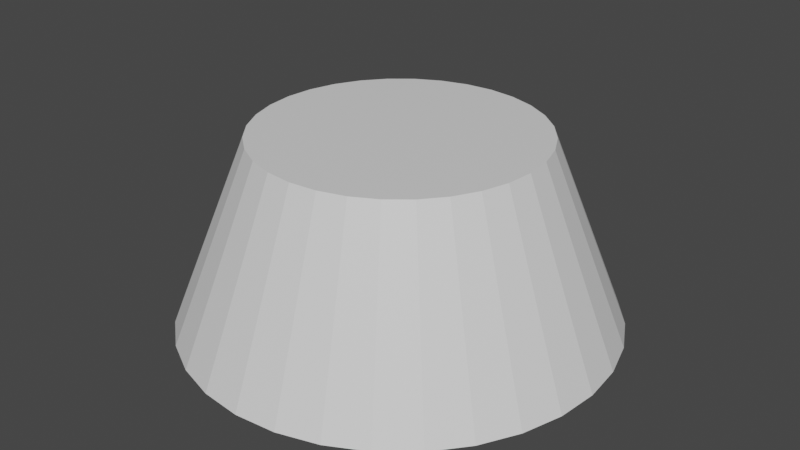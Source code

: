 # Source: convention_light.blend  (saved by Blender 3.6.11; exported with 4.5.12 LTS)
import bpy
from mathutils import Matrix  # noqa: F401  (used for matrix-valued properties, if any)

bpy.ops.wm.read_factory_settings(use_empty=True)
scene = bpy.context.scene
scene.name = 'Scene'

# ---- collections
col_collection = bpy.data.collections.new('Collection'); scene.collection.children.link(col_collection)

# ---- materials (node trees are filled in below, after node groups)
mat_material_001 = bpy.data.materials.new('Material.001')
mat_material_001.use_transparent_shadow = False
mat_material_002 = bpy.data.materials.new('Material.002')
mat_material_002.use_transparent_shadow = False

# ---- material node trees
mat_material_001.use_nodes = True; mat_material_001.node_tree.nodes.clear()
_N = mat_material_001.node_tree.nodes; _L = mat_material_001.node_tree.links
n0 = _N.new('ShaderNodeBsdfPrincipled'); n0.name = 'Principled BSDF'; n0.location = (10, 300)
n0.distribution = 'GGX'
n0.subsurface_method = 'RANDOM_WALK_SKIN'
n0.inputs[3].default_value = 1.45
n0.inputs[27].default_value = (0.0, 0.0, 0.0, 1.0)
n0.inputs[28].default_value = 1.0
n1 = _N.new('ShaderNodeOutputMaterial'); n1.name = 'Material Output'; n1.location = (300, 300)
_L.new(n0.outputs[0], n1.inputs[0])
n1.is_active_output = True
mat_material_002.use_nodes = True; mat_material_002.node_tree.nodes.clear()
_N = mat_material_002.node_tree.nodes; _L = mat_material_002.node_tree.links
n0 = _N.new('ShaderNodeBsdfPrincipled'); n0.name = 'Principled BSDF'; n0.location = (10, 300)
n0.distribution = 'GGX'
n0.subsurface_method = 'RANDOM_WALK_SKIN'
n0.inputs[3].default_value = 1.45
n0.inputs[27].default_value = (0.0, 0.0, 0.0, 1.0)
n0.inputs[28].default_value = 1.0
n1 = _N.new('ShaderNodeOutputMaterial'); n1.name = 'Material Output'; n1.location = (300, 300)
_L.new(n0.outputs[0], n1.inputs[0])
n1.is_active_output = True

# ---- world
world_world = bpy.data.worlds.new('World'); scene.world = world_world
world_world.use_nodes = True; world_world.node_tree.nodes.clear()
_N = world_world.node_tree.nodes; _L = world_world.node_tree.links
n0 = _N.new('ShaderNodeOutputWorld'); n0.name = 'World Output'; n0.location = (300, 300)
n1 = _N.new('ShaderNodeBackground'); n1.name = 'Background'; n1.location = (10, 300)
n1.inputs[0].default_value = (0.05088, 0.05088, 0.05088, 1.0)
_L.new(n1.outputs[0], n0.inputs[0])
n0.is_active_output = True
world_world.color = (0.05088, 0.05088, 0.05088)
world_world.use_sun_shadow = False
world_world.sun_shadow_jitter_overblur = 0.0

# ---- meshes
me_cylinder = bpy.data.meshes.new('Cylinder')
me_cylinder.from_pydata([(2.821e-09, 0.482, -0.4861), (4.006e-09, 0.3627, 0.0), (0.09403, 0.4727, -0.4861), (0.07076, 0.3557, 0.0), (0.1844, 0.4453, -0.4861), (0.1388, 0.3351, 0.0), (0.2678, 0.4008, -0.4861), (0.2015, 0.3016, 0.0), (0.3408, 0.3408, -0.4861), (0.2565, 0.2565, 0.0), (0.4008, 0.2678, -0.4861), (0.3016, 0.2015, 0.0), (0.4453, 0.1844, -0.4861), (0.3351, 0.1388, 0.0), (0.4727, 0.09403, -0.4861), (0.3557, 0.07076, 0.0), (0.482, -1.781e-09, -0.4861), (0.3627, -1.781e-09, 0.0), (0.4727, -0.09403, -0.4861), (0.3557, -0.07076, 0.0), (0.4453, -0.1844, -0.4861), (0.3351, -0.1388, 0.0), (0.4008, -0.2678, -0.4861), (0.3016, -0.2015, 0.0), (0.3408, -0.3408, -0.4861), (0.2565, -0.2565, 0.0), (0.2678, -0.4008, -0.4861), (0.2015, -0.3016, 0.0), (0.1844, -0.4453, -0.4861), (0.1388, -0.3351, 0.0), (0.09403, -0.4727, -0.4861), (0.07076, -0.3557, 0.0), (2.821e-09, -0.482, -0.4861), (4.006e-09, -0.3627, 0.0), (-0.09403, -0.4727, -0.4861), (-0.07076, -0.3557, 0.0), (-0.1844, -0.4453, -0.4861), (-0.1388, -0.3351, 0.0), (-0.2678, -0.4008, -0.4861), (-0.2015, -0.3016, 0.0), (-0.3408, -0.3408, -0.4861), (-0.2565, -0.2565, 0.0), (-0.4008, -0.2678, -0.4861), (-0.3016, -0.2015, 0.0), (-0.4453, -0.1844, -0.4861), (-0.3351, -0.1388, 0.0), (-0.4727, -0.09403, -0.4861), (-0.3557, -0.07076, 0.0), (-0.482, -1.781e-09, -0.4861), (-0.3627, -1.781e-09, 0.0), (-0.4727, 0.09403, -0.4861), (-0.3557, 0.07076, 0.0), (-0.4453, 0.1844, -0.4861), (-0.3351, 0.1388, 0.0), (-0.4008, 0.2678, -0.4861), (-0.3016, 0.2015, 0.0), (-0.3408, 0.3408, -0.4861), (-0.2565, 0.2565, 0.0), (-0.2678, 0.4008, -0.4861), (-0.2015, 0.3016, 0.0), (-0.1844, 0.4453, -0.4861), (-0.1388, 0.3351, 0.0), (-0.09403, 0.4727, -0.4861), (-0.07076, 0.3557, 0.0), (2.821e-09, 0.5586, -0.4861), (0.109, 0.5478, -0.4861), (0.2137, 0.516, -0.4861), (0.3103, 0.4644, -0.4861), (0.395, 0.395, -0.4861), (0.4644, 0.3103, -0.4861), (0.516, 0.2137, -0.4861), (0.5478, 0.109, -0.4861), (0.5586, -1.781e-09, -0.4861), (0.5478, -0.109, -0.4861), (0.516, -0.2137, -0.4861), (0.4644, -0.3103, -0.4861), (0.395, -0.395, -0.4861), (0.3103, -0.4644, -0.4861), (0.2137, -0.516, -0.4861), (0.109, -0.5478, -0.4861), (2.821e-09, -0.5586, -0.4861), (-0.109, -0.5478, -0.4861), (-0.2137, -0.516, -0.4861), (-0.3103, -0.4644, -0.4861), (-0.395, -0.395, -0.4861), (-0.4644, -0.3103, -0.4861), (-0.516, -0.2137, -0.4861), (-0.5478, -0.109, -0.4861), (-0.5586, -1.781e-09, -0.4861), (-0.5478, 0.109, -0.4861), (-0.516, 0.2137, -0.4861), (-0.4644, 0.3103, -0.4861), (-0.395, 0.395, -0.4861), (-0.3103, 0.4644, -0.4861), (-0.2137, 0.516, -0.4861), (-0.109, 0.5478, -0.4861), (2.59e-08, 0.2978, -0.2), (0.05809, 0.292, -0.2), (0.1139, 0.2751, -0.2), (0.1654, 0.2476, -0.2), (0.2106, 0.2106, -0.2), (0.2476, 0.1654, -0.2), (0.2751, 0.1139, -0.2), (0.292, 0.05809, -0.2), (0.2978, -1.971e-09, -0.2), (0.292, -0.05809, -0.2), (0.2751, -0.1139, -0.2), (0.2476, -0.1654, -0.2), (0.2106, -0.2106, -0.2), (0.1654, -0.2476, -0.2), (0.1139, -0.2751, -0.2), (0.05809, -0.292, -0.2), (2.59e-08, -0.2978, -0.2), (-0.05809, -0.292, -0.2), (-0.1139, -0.2751, -0.2), (-0.1654, -0.2476, -0.2), (-0.2106, -0.2106, -0.2), (-0.2476, -0.1654, -0.2), (-0.2751, -0.1139, -0.2), (-0.292, -0.05809, -0.2), (-0.2978, -1.971e-09, -0.2), (-0.292, 0.05809, -0.2), (-0.2751, 0.1139, -0.2), (-0.2476, 0.1654, -0.2), (-0.2106, 0.2106, -0.2), (-0.1654, 0.2476, -0.2), (-0.1139, 0.2751, -0.2), (-0.05809, 0.292, -0.2), (2.633e-08, 0.313, -0.2), (0.06106, 0.307, -0.2), (0.1198, 0.2892, -0.2), (0.1739, 0.2602, -0.2), (0.2213, 0.2213, -0.2), (0.2602, 0.1739, -0.2), (0.2892, 0.1198, -0.2), (0.307, 0.06106, -0.2), (0.313, -1.781e-09, -0.2), (0.307, -0.06106, -0.2), (0.2892, -0.1198, -0.2), (0.2602, -0.1739, -0.2), (0.2213, -0.2213, -0.2), (0.1739, -0.2602, -0.2), (0.1198, -0.2892, -0.2), (0.06106, -0.307, -0.2), (2.633e-08, -0.313, -0.2), (-0.06106, -0.307, -0.2), (-0.1198, -0.2892, -0.2), (-0.1739, -0.2602, -0.2), (-0.2213, -0.2213, -0.2), (-0.2602, -0.1739, -0.2), (-0.2892, -0.1198, -0.2), (-0.307, -0.06106, -0.2), (-0.313, -1.781e-09, -0.2), (-0.307, 0.06106, -0.2), (-0.2892, 0.1198, -0.2), (-0.2602, 0.1739, -0.2), (-0.2213, 0.2213, -0.2), (-0.1739, 0.2602, -0.2), (-0.1198, 0.2892, -0.2), (-0.06106, 0.307, -0.2), (2.477e-08, 0.2489, -0.3274), (0.04857, 0.2442, -0.3274), (0.09526, 0.23, -0.3274), (0.1383, 0.207, -0.3274), (0.176, 0.176, -0.3274), (0.207, 0.1383, -0.3274), (0.23, 0.09526, -0.3274), (0.2442, 0.04857, -0.3274), (0.2489, -1.728e-09, -0.3274), (0.2442, -0.04857, -0.3274), (0.23, -0.09526, -0.3274), (0.207, -0.1383, -0.3274), (0.176, -0.176, -0.3274), (0.1383, -0.207, -0.3274), (0.09526, -0.23, -0.3274), (0.04857, -0.2442, -0.3274), (2.477e-08, -0.2489, -0.3274), (-0.04857, -0.2442, -0.3274), (-0.09526, -0.23, -0.3274), (-0.1383, -0.207, -0.3274), (-0.176, -0.176, -0.3274), (-0.207, -0.1383, -0.3274), (-0.23, -0.09526, -0.3274), (-0.2442, -0.04857, -0.3274), (-0.2489, -1.728e-09, -0.3274), (-0.2442, 0.04857, -0.3274), (-0.23, 0.09526, -0.3274), (-0.207, 0.1383, -0.3274), (-0.176, 0.176, -0.3274), (-0.1383, 0.207, -0.3274), (-0.09526, 0.23, -0.3274), (-0.04857, 0.2442, -0.3274), (2.83e-08, 0.1888, -0.3808), (0.03683, 0.1851, -0.3808), (0.07224, 0.1744, -0.3808), (0.1049, 0.157, -0.3808), (0.1335, 0.1335, -0.3808), (0.157, 0.1049, -0.3808), (0.1744, 0.07224, -0.3808), (0.1851, 0.03683, -0.3808), (0.1888, -8.522e-10, -0.3808), (0.1851, -0.03683, -0.3808), (0.1744, -0.07224, -0.3808), (0.157, -0.1049, -0.3808), (0.1335, -0.1335, -0.3808), (0.1049, -0.157, -0.3808), (0.07224, -0.1744, -0.3808), (0.03683, -0.1851, -0.3808), (2.83e-08, -0.1888, -0.3808), (-0.03683, -0.1851, -0.3808), (-0.07224, -0.1744, -0.3808), (-0.1049, -0.157, -0.3808), (-0.1335, -0.1335, -0.3808), (-0.157, -0.1049, -0.3808), (-0.1744, -0.07224, -0.3808), (-0.1851, -0.03683, -0.3808), (-0.1888, -8.522e-10, -0.3808), (-0.1851, 0.03683, -0.3808), (-0.1744, 0.07224, -0.3808), (-0.157, 0.1049, -0.3808), (-0.1335, 0.1335, -0.3808), (-0.1049, 0.157, -0.3808), (-0.07224, 0.1744, -0.3808), (-0.03683, 0.1851, -0.3808), (3.326e-08, 0.1029, -0.4115), (0.02007, 0.1009, -0.4115), (0.03936, 0.09503, -0.4115), (0.05715, 0.08553, -0.4115), (0.07273, 0.07273, -0.4115), (0.08553, 0.05715, -0.4115), (0.09503, 0.03936, -0.4115), (0.1009, 0.02007, -0.4115), (0.1029, 1.019e-09, -0.4115), (0.1009, -0.02007, -0.4115), (0.09503, -0.03936, -0.4115), (0.08553, -0.05715, -0.4115), (0.07273, -0.07273, -0.4115), (0.05715, -0.08553, -0.4115), (0.03936, -0.09503, -0.4115), (0.02007, -0.1009, -0.4115), (3.326e-08, -0.1029, -0.4115), (-0.02007, -0.1009, -0.4115), (-0.03936, -0.09503, -0.4115), (-0.05715, -0.08553, -0.4115), (-0.07273, -0.07273, -0.4115), (-0.08553, -0.05715, -0.4115), (-0.09503, -0.03936, -0.4115), (-0.1009, -0.02007, -0.4115), (-0.1029, 1.019e-09, -0.4115), (-0.1009, 0.02007, -0.4115), (-0.09503, 0.03936, -0.4115), (-0.08553, 0.05715, -0.4115), (-0.07273, 0.07273, -0.4115), (-0.05715, 0.08553, -0.4115), (-0.03936, 0.09503, -0.4115), (-0.02007, 0.1009, -0.4115)], [], [(64, 1, 3, 65), (65, 3, 5, 66), (66, 5, 7, 67), (67, 7, 9, 68), (68, 9, 11, 69), (69, 11, 13, 70), (70, 13, 15, 71), (71, 15, 17, 72), (72, 17, 19, 73), (73, 19, 21, 74), (74, 21, 23, 75), (75, 23, 25, 76), (76, 25, 27, 77), (77, 27, 29, 78), (78, 29, 31, 79), (79, 31, 33, 80), (80, 33, 35, 81), (81, 35, 37, 82), (82, 37, 39, 83), (83, 39, 41, 84), (84, 41, 43, 85), (85, 43, 45, 86), (86, 45, 47, 87), (87, 47, 49, 88), (88, 49, 51, 89), (89, 51, 53, 90), (90, 53, 55, 91), (91, 55, 57, 92), (92, 57, 59, 93), (93, 59, 61, 94), (3, 1, 63, 61, 59, 57, 55, 53, 51, 49, 47, 45, 43, 41, 39, 37, 35, 33, 31, 29, 27, 25, 23, 21, 19, 17, 15, 13, 11, 9, 7, 5), (94, 61, 63, 95), (95, 63, 1, 64), (54, 56, 156, 155), (2, 0, 64, 65), (4, 2, 65, 66), (6, 4, 66, 67), (8, 6, 67, 68), (10, 8, 68, 69), (12, 10, 69, 70), (14, 12, 70, 71), (16, 14, 71, 72), (18, 16, 72, 73), (20, 18, 73, 74), (22, 20, 74, 75), (24, 22, 75, 76), (26, 24, 76, 77), (28, 26, 77, 78), (30, 28, 78, 79), (32, 30, 79, 80), (34, 32, 80, 81), (36, 34, 81, 82), (38, 36, 82, 83), (40, 38, 83, 84), (42, 40, 84, 85), (44, 42, 85, 86), (46, 44, 86, 87), (48, 46, 87, 88), (50, 48, 88, 89), (52, 50, 89, 90), (54, 52, 90, 91), (56, 54, 91, 92), (58, 56, 92, 93), (60, 58, 93, 94), (62, 60, 94, 95), (0, 62, 95, 64), (107, 108, 172, 171), (28, 30, 143, 142), (2, 4, 130, 129), (56, 58, 157, 156), (30, 32, 144, 143), (4, 6, 131, 130), (58, 60, 158, 157), (32, 34, 145, 144), (6, 8, 132, 131), (60, 62, 159, 158), (34, 36, 146, 145), (8, 10, 133, 132), (62, 0, 128, 159), (36, 38, 147, 146), (10, 12, 134, 133), (38, 40, 148, 147), (12, 14, 135, 134), (40, 42, 149, 148), (14, 16, 136, 135), (42, 44, 150, 149), (16, 18, 137, 136), (44, 46, 151, 150), (18, 20, 138, 137), (46, 48, 152, 151), (20, 22, 139, 138), (48, 50, 153, 152), (22, 24, 140, 139), (50, 52, 154, 153), (24, 26, 141, 140), (52, 54, 155, 154), (26, 28, 142, 141), (0, 2, 129, 128), (97, 96, 128, 129), (98, 97, 129, 130), (99, 98, 130, 131), (100, 99, 131, 132), (101, 100, 132, 133), (102, 101, 133, 134), (103, 102, 134, 135), (104, 103, 135, 136), (105, 104, 136, 137), (106, 105, 137, 138), (107, 106, 138, 139), (108, 107, 139, 140), (109, 108, 140, 141), (110, 109, 141, 142), (111, 110, 142, 143), (112, 111, 143, 144), (113, 112, 144, 145), (114, 113, 145, 146), (115, 114, 146, 147), (116, 115, 147, 148), (117, 116, 148, 149), (118, 117, 149, 150), (119, 118, 150, 151), (120, 119, 151, 152), (121, 120, 152, 153), (122, 121, 153, 154), (123, 122, 154, 155), (124, 123, 155, 156), (125, 124, 156, 157), (126, 125, 157, 158), (127, 126, 158, 159), (96, 127, 159, 128), (174, 175, 207, 206), (121, 122, 186, 185), (108, 109, 173, 172), (122, 123, 187, 186), (109, 110, 174, 173), (96, 97, 161, 160), (123, 124, 188, 187), (110, 111, 175, 174), (97, 98, 162, 161), (124, 125, 189, 188), (111, 112, 176, 175), (98, 99, 163, 162), (125, 126, 190, 189), (112, 113, 177, 176), (99, 100, 164, 163), (126, 127, 191, 190), (113, 114, 178, 177), (100, 101, 165, 164), (127, 96, 160, 191), (114, 115, 179, 178), (101, 102, 166, 165), (115, 116, 180, 179), (102, 103, 167, 166), (116, 117, 181, 180), (103, 104, 168, 167), (117, 118, 182, 181), (104, 105, 169, 168), (118, 119, 183, 182), (105, 106, 170, 169), (119, 120, 184, 183), (106, 107, 171, 170), (120, 121, 185, 184), (209, 210, 242, 241), (161, 162, 194, 193), (188, 189, 221, 220), (175, 176, 208, 207), (162, 163, 195, 194), (189, 190, 222, 221), (176, 177, 209, 208), (163, 164, 196, 195), (190, 191, 223, 222), (177, 178, 210, 209), (164, 165, 197, 196), (191, 160, 192, 223), (178, 179, 211, 210), (165, 166, 198, 197), (179, 180, 212, 211), (166, 167, 199, 198), (180, 181, 213, 212), (167, 168, 200, 199), (181, 182, 214, 213), (168, 169, 201, 200), (182, 183, 215, 214), (169, 170, 202, 201), (183, 184, 216, 215), (170, 171, 203, 202), (184, 185, 217, 216), (171, 172, 204, 203), (185, 186, 218, 217), (172, 173, 205, 204), (186, 187, 219, 218), (173, 174, 206, 205), (160, 161, 193, 192), (187, 188, 220, 219), (224, 225, 226, 227, 228, 229, 230, 231, 232, 233, 234, 235, 236, 237, 238, 239, 240, 241, 242, 243, 244, 245, 246, 247, 248, 249, 250, 251, 252, 253, 254, 255), (196, 197, 229, 228), (223, 192, 224, 255), (210, 211, 243, 242), (197, 198, 230, 229), (211, 212, 244, 243), (198, 199, 231, 230), (212, 213, 245, 244), (199, 200, 232, 231), (213, 214, 246, 245), (200, 201, 233, 232), (214, 215, 247, 246), (201, 202, 234, 233), (215, 216, 248, 247), (202, 203, 235, 234), (216, 217, 249, 248), (203, 204, 236, 235), (217, 218, 250, 249), (204, 205, 237, 236), (218, 219, 251, 250), (205, 206, 238, 237), (192, 193, 225, 224), (219, 220, 252, 251), (206, 207, 239, 238), (193, 194, 226, 225), (220, 221, 253, 252), (207, 208, 240, 239), (194, 195, 227, 226), (221, 222, 254, 253), (208, 209, 241, 240), (195, 196, 228, 227), (222, 223, 255, 254)])
me_cylinder.polygons.foreach_set('material_index', [0, 0, 0, 0, 0, 0, 0, 0, 0, 0, 0, 0, 0, 0, 0, 0, 0, 0, 0, 0, 0, 0, 0, 0, 0, 0, 0, 0, 0, 0, 0, 0, 0, 0, 0, 0, 0, 0, 0, 0, 0, 0, 0, 0, 0, 0, 0, 0, 0, 0, 0, 0, 0, 0, 0, 0, 0, 0, 0, 0, 0, 0, 0, 0, 0, 0, 1, 0, 0, 0, 0, 0, 0, 0, 0, 0, 0, 0, 0, 0, 0, 0, 0, 0, 0, 0, 0, 0, 0, 0, 0, 0, 0, 0, 0, 0, 0, 0, 0, 0, 0, 0, 0, 0, 0, 0, 0, 0, 0, 0, 0, 0, 0, 0, 0, 0, 0, 0, 0, 0, 0, 0, 0, 0, 0, 0, 0, 0, 0, 0, 1, 1, 1, 1, 1, 1, 1, 1, 1, 1, 1, 1, 1, 1, 1, 1, 1, 1, 1, 1, 1, 1, 1, 1, 1, 1, 1, 1, 1, 1, 1, 1, 1, 1, 1, 1, 1, 1, 1, 1, 1, 1, 1, 1, 1, 1, 1, 1, 1, 1, 1, 1, 1, 1, 1, 1, 1, 1, 1, 1, 1, 1, 1, 1, 1, 1, 1, 1, 1, 1, 1, 1, 1, 1, 1, 1, 1, 1, 1, 1, 1, 1, 1, 1, 1, 1, 1, 1, 1, 1, 1, 1, 1, 1, 1, 1])
_uv = me_cylinder.uv_layers.new(name='UVMap')
_uv.uv.foreach_set('vector', [1.0, 0.5, 1.0, 1.0, 0.9688, 1.0, 0.9688, 0.5, 0.9688, 0.5, 0.9688, 1.0, 0.9375, 1.0, 0.9375, 0.5, 0.9375, 0.5, 0.9375, 1.0, 0.9062, 1.0, 0.9062, 0.5, 0.9062, 0.5, 0.9062, 1.0, 0.875, 1.0, 0.875, 0.5, 0.875, 0.5, 0.875, 1.0, 0.8438, 1.0, 0.8438, 0.5, 0.8438, 0.5, 0.8438, 1.0, 0.8125, 1.0, 0.8125, 0.5, 0.8125, 0.5, 0.8125, 1.0, 0.7812, 1.0, 0.7812, 0.5, 0.7812, 0.5, 0.7812, 1.0, 0.75, 1.0, 0.75, 0.5, 0.75, 0.5, 0.75, 1.0, 0.7188, 1.0, 0.7188, 0.5, 0.7188, 0.5, 0.7188, 1.0, 0.6875, 1.0, 0.6875, 0.5, 0.6875, 0.5, 0.6875, 1.0, 0.6562, 1.0, 0.6562, 0.5, 0.6562, 0.5, 0.6562, 1.0, 0.625, 1.0, 0.625, 0.5, 0.625, 0.5, 0.625, 1.0, 0.5938, 1.0, 0.5938, 0.5, 0.5938, 0.5, 0.5938, 1.0, 0.5625, 1.0, 0.5625, 0.5, 0.5625, 0.5, 0.5625, 1.0, 0.5312, 1.0, 0.5312, 0.5, 0.5312, 0.5, 0.5312, 1.0, 0.5, 1.0, 0.5, 0.5, 0.5, 0.5, 0.5, 1.0, 0.4688, 1.0, 0.4688, 0.5, 0.4688, 0.5, 0.4688, 1.0, 0.4375, 1.0, 0.4375, 0.5, 0.4375, 0.5, 0.4375, 1.0, 0.4062, 1.0, 0.4062, 0.5, 0.4062, 0.5, 0.4062, 1.0, 0.375, 1.0, 0.375, 0.5, 0.375, 0.5, 0.375, 1.0, 0.3438, 1.0, 0.3438, 0.5, 0.3438, 0.5, 0.3438, 1.0, 0.3125, 1.0, 0.3125, 0.5, 0.3125, 0.5, 0.3125, 1.0, 0.2812, 1.0, 0.2812, 0.5, 0.2812, 0.5, 0.2812, 1.0, 0.25, 1.0, 0.25, 0.5, 0.25, 0.5, 0.25, 1.0, 0.2188, 1.0, 0.2188, 0.5, 0.2188, 0.5, 0.2188, 1.0, 0.1875, 1.0, 0.1875, 0.5, 0.1875, 0.5, 0.1875, 1.0, 0.1562, 1.0, 0.1562, 0.5, 0.1562, 0.5, 0.1562, 1.0, 0.125, 1.0, 0.125, 0.5, 0.125, 0.5, 0.125, 1.0, 0.09375, 1.0, 0.09375, 0.5, 0.09375, 0.5, 0.09375, 1.0, 0.0625, 1.0, 0.0625, 0.5, 0.2968, 0.4854, 0.25, 0.49, 0.2032, 0.4854, 0.1582, 0.4717, 0.1167, 0.4496, 0.08029, 0.4197, 0.05045, 0.3833, 0.02827, 0.3418, 0.01461, 0.2968, 0.01, 0.25, 0.01461, 0.2032, 0.02827, 0.1582, 0.05045, 0.1167, 0.08029, 0.08029, 0.1167, 0.05045, 0.1582, 0.02827, 0.2032, 0.01461, 0.25, 0.01, 0.2968, 0.01461, 0.3418, 0.02827, 0.3833, 0.05045, 0.4197, 0.08029, 0.4496, 0.1167, 0.4717, 0.1582, 0.4854, 0.2032, 0.49, 0.25, 0.4854, 0.2968, 0.4717, 0.3418, 0.4496, 0.3833, 0.4197, 0.4197, 0.3833, 0.4496, 0.3418, 0.4717, 0.0625, 0.5, 0.0625, 1.0, 0.03125, 1.0, 0.03125, 0.5, 0.03125, 0.5, 0.03125, 1.0, 0.0, 1.0, 0.0, 0.5, 0.5778, 0.3651, 0.6036, 0.3964, 0.6036, 0.3964, 0.5778, 0.3651, 0.7904, 0.4531, 0.75, 0.4571, 0.75, 0.49, 0.7968, 0.4854, 0.8293, 0.4413, 0.7904, 0.4531, 0.7968, 0.4854, 0.8418, 0.4717, 0.8651, 0.4222, 0.8293, 0.4413, 0.8418, 0.4717, 0.8833, 0.4496, 0.8964, 0.3964, 0.8651, 0.4222, 0.8833, 0.4496, 0.9197, 0.4197, 0.9222, 0.3651, 0.8964, 0.3964, 0.9197, 0.4197, 0.9496, 0.3833, 0.9413, 0.3293, 0.9222, 0.3651, 0.9496, 0.3833, 0.9717, 0.3418, 0.9531, 0.2904, 0.9413, 0.3293, 0.9717, 0.3418, 0.9854, 0.2968, 0.9571, 0.25, 0.9531, 0.2904, 0.9854, 0.2968, 0.99, 0.25, 0.9531, 0.2096, 0.9571, 0.25, 0.99, 0.25, 0.9854, 0.2032, 0.9413, 0.1707, 0.9531, 0.2096, 0.9854, 0.2032, 0.9717, 0.1582, 0.9222, 0.1349, 0.9413, 0.1707, 0.9717, 0.1582, 0.9496, 0.1167, 0.8964, 0.1036, 0.9222, 0.1349, 0.9496, 0.1167, 0.9197, 0.08029, 0.8651, 0.0778, 0.8964, 0.1036, 0.9197, 0.08029, 0.8833, 0.05045, 0.8293, 0.05867, 0.8651, 0.0778, 0.8833, 0.05045, 0.8418, 0.02827, 0.7904, 0.04688, 0.8293, 0.05867, 0.8418, 0.02827, 0.7968, 0.01461, 0.75, 0.0429, 0.7904, 0.04688, 0.7968, 0.01461, 0.75, 0.01, 0.7096, 0.04688, 0.75, 0.0429, 0.75, 0.01, 0.7032, 0.01461, 0.6707, 0.05867, 0.7096, 0.04688, 0.7032, 0.01461, 0.6582, 0.02827, 0.6349, 0.0778, 0.6707, 0.05867, 0.6582, 0.02827, 0.6167, 0.05045, 0.6036, 0.1036, 0.6349, 0.0778, 0.6167, 0.05045, 0.5803, 0.08029, 0.5778, 0.1349, 0.6036, 0.1036, 0.5803, 0.08029, 0.5504, 0.1167, 0.5587, 0.1707, 0.5778, 0.1349, 0.5504, 0.1167, 0.5283, 0.1582, 0.5469, 0.2096, 0.5587, 0.1707, 0.5283, 0.1582, 0.5146, 0.2032, 0.5429, 0.25, 0.5469, 0.2096, 0.5146, 0.2032, 0.51, 0.25, 0.5469, 0.2904, 0.5429, 0.25, 0.51, 0.25, 0.5146, 0.2968, 0.5587, 0.3293, 0.5469, 0.2904, 0.5146, 0.2968, 0.5283, 0.3418, 0.5778, 0.3651, 0.5587, 0.3293, 0.5283, 0.3418, 0.5504, 0.3833, 0.6036, 0.3964, 0.5778, 0.3651, 0.5504, 0.3833, 0.5803, 0.4197, 0.6349, 0.4222, 0.6036, 0.3964, 0.5803, 0.4197, 0.6167, 0.4496, 0.6707, 0.4413, 0.6349, 0.4222, 0.6167, 0.4496, 0.6582, 0.4717, 0.7096, 0.4531, 0.6707, 0.4413, 0.6582, 0.4717, 0.7032, 0.4854, 0.75, 0.4571, 0.7096, 0.4531, 0.7032, 0.4854, 0.75, 0.49, 0.9037, 0.1473, 0.8807, 0.1193, 0.8807, 0.1193, 0.9037, 0.1473, 0.8293, 0.05867, 0.7904, 0.04688, 0.7904, 0.04688, 0.8293, 0.05867, 0.7904, 0.4531, 0.8293, 0.4413, 0.8293, 0.4413, 0.7904, 0.4531, 0.6036, 0.3964, 0.6349, 0.4222, 0.6349, 0.4222, 0.6036, 0.3964, 0.7904, 0.04688, 0.75, 0.0429, 0.75, 0.0429, 0.7904, 0.04688, 0.8293, 0.4413, 0.8651, 0.4222, 0.8651, 0.4222, 0.8293, 0.4413, 0.6349, 0.4222, 0.6707, 0.4413, 0.6707, 0.4413, 0.6349, 0.4222, 0.75, 0.0429, 0.7096, 0.04688, 0.7096, 0.04688, 0.75, 0.0429, 0.8651, 0.4222, 0.8964, 0.3964, 0.8964, 0.3964, 0.8651, 0.4222, 0.6707, 0.4413, 0.7096, 0.4531, 0.7096, 0.4531, 0.6707, 0.4413, 0.7096, 0.04688, 0.6707, 0.05867, 0.6707, 0.05867, 0.7096, 0.04688, 0.8964, 0.3964, 0.9222, 0.3651, 0.9222, 0.3651, 0.8964, 0.3964, 0.7096, 0.4531, 0.75, 0.4571, 0.75, 0.4571, 0.7096, 0.4531, 0.6707, 0.05867, 0.6349, 0.0778, 0.6349, 0.0778, 0.6707, 0.05867, 0.9222, 0.3651, 0.9413, 0.3293, 0.9413, 0.3293, 0.9222, 0.3651, 0.6349, 0.0778, 0.6036, 0.1036, 0.6036, 0.1036, 0.6349, 0.0778, 0.9413, 0.3293, 0.9531, 0.2904, 0.9531, 0.2904, 0.9413, 0.3293, 0.6036, 0.1036, 0.5778, 0.1349, 0.5778, 0.1349, 0.6036, 0.1036, 0.9531, 0.2904, 0.9571, 0.25, 0.9571, 0.25, 0.9531, 0.2904, 0.5778, 0.1349, 0.5587, 0.1707, 0.5587, 0.1707, 0.5778, 0.1349, 0.9571, 0.25, 0.9531, 0.2096, 0.9531, 0.2096, 0.9571, 0.25, 0.5587, 0.1707, 0.5469, 0.2096, 0.5469, 0.2096, 0.5587, 0.1707, 0.9531, 0.2096, 0.9413, 0.1707, 0.9413, 0.1707, 0.9531, 0.2096, 0.5469, 0.2096, 0.5429, 0.25, 0.5429, 0.25, 0.5469, 0.2096, 0.9413, 0.1707, 0.9222, 0.1349, 0.9222, 0.1349, 0.9413, 0.1707, 0.5429, 0.25, 0.5469, 0.2904, 0.5469, 0.2904, 0.5429, 0.25, 0.9222, 0.1349, 0.8964, 0.1036, 0.8964, 0.1036, 0.9222, 0.1349, 0.5469, 0.2904, 0.5587, 0.3293, 0.5587, 0.3293, 0.5469, 0.2904, 0.8964, 0.1036, 0.8651, 0.0778, 0.8651, 0.0778, 0.8964, 0.1036, 0.5587, 0.3293, 0.5778, 0.3651, 0.5778, 0.3651, 0.5587, 0.3293, 0.8651, 0.0778, 0.8293, 0.05867, 0.8293, 0.05867, 0.8651, 0.0778, 0.75, 0.4571, 0.7904, 0.4531, 0.7904, 0.4531, 0.75, 0.4571, 0.7861, 0.4313, 0.75, 0.4348, 0.75, 0.4571, 0.7904, 0.4531, 0.8207, 0.4208, 0.7861, 0.4313, 0.7904, 0.4531, 0.8293, 0.4413, 0.8527, 0.4037, 0.8207, 0.4208, 0.8293, 0.4413, 0.8651, 0.4222, 0.8807, 0.3807, 0.8527, 0.4037, 0.8651, 0.4222, 0.8964, 0.3964, 0.9037, 0.3527, 0.8807, 0.3807, 0.8964, 0.3964, 0.9222, 0.3651, 0.9208, 0.3207, 0.9037, 0.3527, 0.9222, 0.3651, 0.9413, 0.3293, 0.9313, 0.2861, 0.9208, 0.3207, 0.9413, 0.3293, 0.9531, 0.2904, 0.9348, 0.25, 0.9313, 0.2861, 0.9531, 0.2904, 0.9571, 0.25, 0.9313, 0.2139, 0.9348, 0.25, 0.9571, 0.25, 0.9531, 0.2096, 0.9208, 0.1793, 0.9313, 0.2139, 0.9531, 0.2096, 0.9413, 0.1707, 0.9037, 0.1473, 0.9208, 0.1793, 0.9413, 0.1707, 0.9222, 0.1349, 0.8807, 0.1193, 0.9037, 0.1473, 0.9222, 0.1349, 0.8964, 0.1036, 0.8527, 0.09632, 0.8807, 0.1193, 0.8964, 0.1036, 0.8651, 0.0778, 0.8207, 0.07925, 0.8527, 0.09632, 0.8651, 0.0778, 0.8293, 0.05867, 0.7861, 0.06873, 0.8207, 0.07925, 0.8293, 0.05867, 0.7904, 0.04688, 0.75, 0.06518, 0.7861, 0.06873, 0.7904, 0.04688, 0.75, 0.0429, 0.7139, 0.06873, 0.75, 0.06518, 0.75, 0.0429, 0.7096, 0.04688, 0.6793, 0.07925, 0.7139, 0.06873, 0.7096, 0.04688, 0.6707, 0.05867, 0.6473, 0.09632, 0.6793, 0.07925, 0.6707, 0.05867, 0.6349, 0.0778, 0.6193, 0.1193, 0.6473, 0.09632, 0.6349, 0.0778, 0.6036, 0.1036, 0.5963, 0.1473, 0.6193, 0.1193, 0.6036, 0.1036, 0.5778, 0.1349, 0.5792, 0.1793, 0.5963, 0.1473, 0.5778, 0.1349, 0.5587, 0.1707, 0.5687, 0.2139, 0.5792, 0.1793, 0.5587, 0.1707, 0.5469, 0.2096, 0.5652, 0.25, 0.5687, 0.2139, 0.5469, 0.2096, 0.5429, 0.25, 0.5687, 0.2861, 0.5652, 0.25, 0.5429, 0.25, 0.5469, 0.2904, 0.5792, 0.3207, 0.5687, 0.2861, 0.5469, 0.2904, 0.5587, 0.3293, 0.5963, 0.3527, 0.5792, 0.3207, 0.5587, 0.3293, 0.5778, 0.3651, 0.6193, 0.3807, 0.5963, 0.3527, 0.5778, 0.3651, 0.6036, 0.3964, 0.6473, 0.4037, 0.6193, 0.3807, 0.6036, 0.3964, 0.6349, 0.4222, 0.6793, 0.4208, 0.6473, 0.4037, 0.6349, 0.4222, 0.6707, 0.4413, 0.7139, 0.4313, 0.6793, 0.4208, 0.6707, 0.4413, 0.7096, 0.4531, 0.75, 0.4348, 0.7139, 0.4313, 0.7096, 0.4531, 0.75, 0.4571, 0.8207, 0.07925, 0.7861, 0.06873, 0.7861, 0.06873, 0.8207, 0.07925, 0.5687, 0.2861, 0.5792, 0.3207, 0.5792, 0.3207, 0.5687, 0.2861, 0.8807, 0.1193, 0.8527, 0.09632, 0.8527, 0.09632, 0.8807, 0.1193, 0.5792, 0.3207, 0.5963, 0.3527, 0.5963, 0.3527, 0.5792, 0.3207, 0.8527, 0.09632, 0.8207, 0.07925, 0.8207, 0.07925, 0.8527, 0.09632, 0.75, 0.4348, 0.7861, 0.4313, 0.7861, 0.4313, 0.75, 0.4348, 0.5963, 0.3527, 0.6193, 0.3807, 0.6193, 0.3807, 0.5963, 0.3527, 0.8207, 0.07925, 0.7861, 0.06873, 0.7861, 0.06873, 0.8207, 0.07925, 0.7861, 0.4313, 0.8207, 0.4208, 0.8207, 0.4208, 0.7861, 0.4313, 0.6193, 0.3807, 0.6473, 0.4037, 0.6473, 0.4037, 0.6193, 0.3807, 0.7861, 0.06873, 0.75, 0.06518, 0.75, 0.06518, 0.7861, 0.06873, 0.8207, 0.4208, 0.8527, 0.4037, 0.8527, 0.4037, 0.8207, 0.4208, 0.6473, 0.4037, 0.6793, 0.4208, 0.6793, 0.4208, 0.6473, 0.4037, 0.75, 0.06518, 0.7139, 0.06873, 0.7139, 0.06873, 0.75, 0.06518, 0.8527, 0.4037, 0.8807, 0.3807, 0.8807, 0.3807, 0.8527, 0.4037, 0.6793, 0.4208, 0.7139, 0.4313, 0.7139, 0.4313, 0.6793, 0.4208, 0.7139, 0.06873, 0.6793, 0.07925, 0.6793, 0.07925, 0.7139, 0.06873, 0.8807, 0.3807, 0.9037, 0.3527, 0.9037, 0.3527, 0.8807, 0.3807, 0.7139, 0.4313, 0.75, 0.4348, 0.75, 0.4348, 0.7139, 0.4313, 0.6793, 0.07925, 0.6473, 0.09632, 0.6473, 0.09632, 0.6793, 0.07925, 0.9037, 0.3527, 0.9208, 0.3207, 0.9208, 0.3207, 0.9037, 0.3527, 0.6473, 0.09632, 0.6193, 0.1193, 0.6193, 0.1193, 0.6473, 0.09632, 0.9208, 0.3207, 0.9313, 0.2861, 0.9313, 0.2861, 0.9208, 0.3207, 0.6193, 0.1193, 0.5963, 0.1473, 0.5963, 0.1473, 0.6193, 0.1193, 0.9313, 0.2861, 0.9348, 0.25, 0.9348, 0.25, 0.9313, 0.2861, 0.5963, 0.1473, 0.5792, 0.1793, 0.5792, 0.1793, 0.5963, 0.1473, 0.9348, 0.25, 0.9313, 0.2139, 0.9313, 0.2139, 0.9348, 0.25, 0.5792, 0.1793, 0.5687, 0.2139, 0.5687, 0.2139, 0.5792, 0.1793, 0.9313, 0.2139, 0.9208, 0.1793, 0.9208, 0.1793, 0.9313, 0.2139, 0.5687, 0.2139, 0.5652, 0.25, 0.5652, 0.25, 0.5687, 0.2139, 0.9208, 0.1793, 0.9037, 0.1473, 0.9037, 0.1473, 0.9208, 0.1793, 0.5652, 0.25, 0.5687, 0.2861, 0.5687, 0.2861, 0.5652, 0.25, 0.7139, 0.06873, 0.6793, 0.07925, 0.6793, 0.07925, 0.7139, 0.06873, 0.7861, 0.4313, 0.8207, 0.4208, 0.8207, 0.4208, 0.7861, 0.4313, 0.6193, 0.3807, 0.6473, 0.4037, 0.6473, 0.4037, 0.6193, 0.3807, 0.7861, 0.06873, 0.75, 0.06518, 0.75, 0.06518, 0.7861, 0.06873, 0.8207, 0.4208, 0.8527, 0.4037, 0.8527, 0.4037, 0.8207, 0.4208, 0.6473, 0.4037, 0.6793, 0.4208, 0.6793, 0.4208, 0.6473, 0.4037, 0.75, 0.06518, 0.7139, 0.06873, 0.7139, 0.06873, 0.75, 0.06518, 0.8527, 0.4037, 0.8807, 0.3807, 0.8807, 0.3807, 0.8527, 0.4037, 0.6793, 0.4208, 0.7139, 0.4313, 0.7139, 0.4313, 0.6793, 0.4208, 0.7139, 0.06873, 0.6793, 0.07925, 0.6793, 0.07925, 0.7139, 0.06873, 0.8807, 0.3807, 0.9037, 0.3527, 0.9037, 0.3527, 0.8807, 0.3807, 0.7139, 0.4313, 0.75, 0.4348, 0.75, 0.4348, 0.7139, 0.4313, 0.6793, 0.07925, 0.6473, 0.09632, 0.6473, 0.09632, 0.6793, 0.07925, 0.9037, 0.3527, 0.9208, 0.3207, 0.9208, 0.3207, 0.9037, 0.3527, 0.6473, 0.09632, 0.6193, 0.1193, 0.6193, 0.1193, 0.6473, 0.09632, 0.9208, 0.3207, 0.9313, 0.2861, 0.9313, 0.2861, 0.9208, 0.3207, 0.6193, 0.1193, 0.5963, 0.1473, 0.5963, 0.1473, 0.6193, 0.1193, 0.9313, 0.2861, 0.9348, 0.25, 0.9348, 0.25, 0.9313, 0.2861, 0.5963, 0.1473, 0.5792, 0.1793, 0.5792, 0.1793, 0.5963, 0.1473, 0.9348, 0.25, 0.9313, 0.2139, 0.9313, 0.2139, 0.9348, 0.25, 0.5792, 0.1793, 0.5687, 0.2139, 0.5687, 0.2139, 0.5792, 0.1793, 0.9313, 0.2139, 0.9208, 0.1793, 0.9208, 0.1793, 0.9313, 0.2139, 0.5687, 0.2139, 0.5652, 0.25, 0.5652, 0.25, 0.5687, 0.2139, 0.9208, 0.1793, 0.9037, 0.1473, 0.9037, 0.1473, 0.9208, 0.1793, 0.5652, 0.25, 0.5687, 0.2861, 0.5687, 0.2861, 0.5652, 0.25, 0.9037, 0.1473, 0.8807, 0.1193, 0.8807, 0.1193, 0.9037, 0.1473, 0.5687, 0.2861, 0.5792, 0.3207, 0.5792, 0.3207, 0.5687, 0.2861, 0.8807, 0.1193, 0.8527, 0.09632, 0.8527, 0.09632, 0.8807, 0.1193, 0.5792, 0.3207, 0.5963, 0.3527, 0.5963, 0.3527, 0.5792, 0.3207, 0.8527, 0.09632, 0.8207, 0.07925, 0.8207, 0.07925, 0.8527, 0.09632, 0.75, 0.4348, 0.7861, 0.4313, 0.7861, 0.4313, 0.75, 0.4348, 0.5963, 0.3527, 0.6193, 0.3807, 0.6193, 0.3807, 0.5963, 0.3527, 0.75, 0.4348, 0.7861, 0.4313, 0.8207, 0.4208, 0.8527, 0.4037, 0.8807, 0.3807, 0.9037, 0.3527, 0.9208, 0.3207, 0.9313, 0.2861, 0.9348, 0.25, 0.9313, 0.2139, 0.9208, 0.1793, 0.9037, 0.1473, 0.8807, 0.1193, 0.8527, 0.09632, 0.8207, 0.07925, 0.7861, 0.06873, 0.75, 0.06518, 0.7139, 0.06873, 0.6793, 0.07925, 0.6473, 0.09632, 0.6193, 0.1193, 0.5963, 0.1473, 0.5792, 0.1793, 0.5687, 0.2139, 0.5652, 0.25, 0.5687, 0.2861, 0.5792, 0.3207, 0.5963, 0.3527, 0.6193, 0.3807, 0.6473, 0.4037, 0.6793, 0.4208, 0.7139, 0.4313, 0.8807, 0.3807, 0.9037, 0.3527, 0.9037, 0.3527, 0.8807, 0.3807, 0.7139, 0.4313, 0.75, 0.4348, 0.75, 0.4348, 0.7139, 0.4313, 0.6793, 0.07925, 0.6473, 0.09632, 0.6473, 0.09632, 0.6793, 0.07925, 0.9037, 0.3527, 0.9208, 0.3207, 0.9208, 0.3207, 0.9037, 0.3527, 0.6473, 0.09632, 0.6193, 0.1193, 0.6193, 0.1193, 0.6473, 0.09632, 0.9208, 0.3207, 0.9313, 0.2861, 0.9313, 0.2861, 0.9208, 0.3207, 0.6193, 0.1193, 0.5963, 0.1473, 0.5963, 0.1473, 0.6193, 0.1193, 0.9313, 0.2861, 0.9348, 0.25, 0.9348, 0.25, 0.9313, 0.2861, 0.5963, 0.1473, 0.5792, 0.1793, 0.5792, 0.1793, 0.5963, 0.1473, 0.9348, 0.25, 0.9313, 0.2139, 0.9313, 0.2139, 0.9348, 0.25, 0.5792, 0.1793, 0.5687, 0.2139, 0.5687, 0.2139, 0.5792, 0.1793, 0.9313, 0.2139, 0.9208, 0.1793, 0.9208, 0.1793, 0.9313, 0.2139, 0.5687, 0.2139, 0.5652, 0.25, 0.5652, 0.25, 0.5687, 0.2139, 0.9208, 0.1793, 0.9037, 0.1473, 0.9037, 0.1473, 0.9208, 0.1793, 0.5652, 0.25, 0.5687, 0.2861, 0.5687, 0.2861, 0.5652, 0.25, 0.9037, 0.1473, 0.8807, 0.1193, 0.8807, 0.1193, 0.9037, 0.1473, 0.5687, 0.2861, 0.5792, 0.3207, 0.5792, 0.3207, 0.5687, 0.2861, 0.8807, 0.1193, 0.8527, 0.09632, 0.8527, 0.09632, 0.8807, 0.1193, 0.5792, 0.3207, 0.5963, 0.3527, 0.5963, 0.3527, 0.5792, 0.3207, 0.8527, 0.09632, 0.8207, 0.07925, 0.8207, 0.07925, 0.8527, 0.09632, 0.75, 0.4348, 0.7861, 0.4313, 0.7861, 0.4313, 0.75, 0.4348, 0.5963, 0.3527, 0.6193, 0.3807, 0.6193, 0.3807, 0.5963, 0.3527, 0.8207, 0.07925, 0.7861, 0.06873, 0.7861, 0.06873, 0.8207, 0.07925, 0.7861, 0.4313, 0.8207, 0.4208, 0.8207, 0.4208, 0.7861, 0.4313, 0.6193, 0.3807, 0.6473, 0.4037, 0.6473, 0.4037, 0.6193, 0.3807, 0.7861, 0.06873, 0.75, 0.06518, 0.75, 0.06518, 0.7861, 0.06873, 0.8207, 0.4208, 0.8527, 0.4037, 0.8527, 0.4037, 0.8207, 0.4208, 0.6473, 0.4037, 0.6793, 0.4208, 0.6793, 0.4208, 0.6473, 0.4037, 0.75, 0.06518, 0.7139, 0.06873, 0.7139, 0.06873, 0.75, 0.06518, 0.8527, 0.4037, 0.8807, 0.3807, 0.8807, 0.3807, 0.8527, 0.4037, 0.6793, 0.4208, 0.7139, 0.4313, 0.7139, 0.4313, 0.6793, 0.4208])
me_cylinder.materials.append(mat_material_001)
me_cylinder.materials.append(mat_material_002)
me_cylinder.update()

# ---- objects
ob_cylinder = bpy.data.objects.new('Cylinder', me_cylinder)

# ---- transforms, parenting, visibility, modifiers, constraints
ob_cylinder.location = (0.0, 0.0, 0.0)

# ---- collection membership
col_collection.objects.link(ob_cylinder)

# ---- scene / render settings (as saved in the file)
scene.frame_start = 1; scene.frame_end = 250; scene.frame_set(1)
scene.render.engine = 'BLENDER_EEVEE_NEXT'
scene.cycles.sampling_pattern = 'TABULATED_SOBOL'
scene.view_settings.view_transform = 'Filmic'
bpy.context.view_layer.update()

# ---- added for rendering (the .blend has no active camera and no usable light): camera, sun
cam_auto = bpy.data.cameras.new('AutoCamera')
cam_auto.lens = 50.0
cam_auto.sensor_width = 36.0
cam_auto.clip_end = 1000.0
ob_auto_camera = bpy.data.objects.new('AutoCamera', cam_auto)
scene.collection.objects.link(ob_auto_camera)
ob_auto_camera.location = (1.52932, -1.83518, 0.980414)
ob_auto_camera.rotation_euler = (1.09748, -7.21219e-08, 0.694738)
scene.camera = ob_auto_camera
light_auto_sun = bpy.data.lights.new('AutoSun', 'SUN')
light_auto_sun.energy = 3.0
light_auto_sun.angle = 0.0523599
ob_auto_sun = bpy.data.objects.new('AutoSun', light_auto_sun)
scene.collection.objects.link(ob_auto_sun)
ob_auto_sun.rotation_euler = (0.872665, 0.174533, 0.523599)
bpy.context.view_layer.update()
